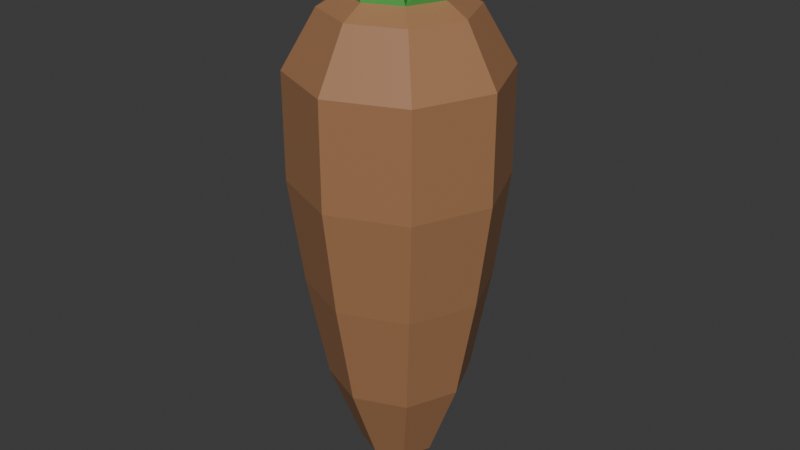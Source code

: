 # Source: NouseCarrotSnowman.blend  (saved by Blender 4.2.66; exported with 4.5.12 LTS)
import bpy
from mathutils import Matrix  # noqa: F401  (used for matrix-valued properties, if any)

bpy.ops.wm.read_factory_settings(use_empty=True)
scene = bpy.context.scene
scene.name = 'Scene'

# ---- collections
col_collection = bpy.data.collections.new('Collection'); scene.collection.children.link(col_collection)

# ---- materials (node trees are filled in below, after node groups)
mat_material_001 = bpy.data.materials.new('Material.001')
mat_material_002 = bpy.data.materials.new('Material.002')

# ---- material node trees
mat_material_001.use_nodes = True; mat_material_001.node_tree.nodes.clear()
_N = mat_material_001.node_tree.nodes; _L = mat_material_001.node_tree.links
n0 = _N.new('ShaderNodeBsdfPrincipled'); n0.name = 'Principled BSDF'; n0.location = (10, 300)
n0.inputs[0].default_value = (0.3698, 0.181, 0.08652, 1.0)
n1 = _N.new('ShaderNodeOutputMaterial'); n1.name = 'Material Output'; n1.location = (300, 300)
_L.new(n0.outputs[0], n1.inputs[0])
n1.is_active_output = True
mat_material_002.use_nodes = True; mat_material_002.node_tree.nodes.clear()
_N = mat_material_002.node_tree.nodes; _L = mat_material_002.node_tree.links
n0 = _N.new('ShaderNodeBsdfPrincipled'); n0.name = 'Principled BSDF'; n0.location = (10, 300)
n0.inputs[0].default_value = (0.08943, 0.4517, 0.09003, 1.0)
n1 = _N.new('ShaderNodeOutputMaterial'); n1.name = 'Material Output'; n1.location = (300, 300)
_L.new(n0.outputs[0], n1.inputs[0])
n1.is_active_output = True

# ---- world
world_world = bpy.data.worlds.new('World'); scene.world = world_world
world_world.use_nodes = True; world_world.node_tree.nodes.clear()
_N = world_world.node_tree.nodes; _L = world_world.node_tree.links
n0 = _N.new('ShaderNodeOutputWorld'); n0.name = 'World Output'; n0.location = (300, 300)
n1 = _N.new('ShaderNodeBackground'); n1.name = 'Background'; n1.location = (10, 300)
n1.inputs[0].default_value = (0.05088, 0.05088, 0.05088, 1.0)
_L.new(n1.outputs[0], n0.inputs[0])
n0.is_active_output = True
world_world.color = (0.05088, 0.05088, 0.05088)
world_world.sun_shadow_jitter_overblur = 0.0

# ---- meshes
me_cylinder = bpy.data.meshes.new('Cylinder')
me_cylinder.from_pydata([(1.863e-09, 3.725e-09, -1.104), (3.725e-09, 0.0, 1.326), (-3.02e-10, 0.6772, -0.5), (6.632e-10, 0.8671, -2.98e-08), (0.0, 1.0, 0.5), (0.7071, 0.7071, 0.5), (0.6132, 0.6132, -2.98e-08), (0.4789, 0.4789, -0.5), (1.0, 0.0, 0.5), (0.8671, 6.632e-10, -2.98e-08), (0.6772, 1.338e-09, -0.5), (0.7071, -0.7071, 0.5), (0.6132, -0.6132, -2.98e-08), (0.4789, -0.4789, -0.5), (0.0, -1.0, 0.5), (6.632e-10, -0.8671, -2.98e-08), (-3.02e-10, -0.6772, -0.5), (-0.7071, -0.7071, 0.5), (-0.6132, -0.6132, -2.98e-08), (-0.4789, -0.4789, -0.5), (-1.0, 0.0, 0.5), (-0.8671, 6.632e-10, -2.98e-08), (-0.6772, 1.338e-09, -0.5), (-0.7071, 0.7071, 0.5), (-0.6132, 0.6132, -2.98e-08), (-0.4789, 0.4789, -0.5), (0.7071, 0.7071, 1.0), (0.0, 1.0, 1.0), (1.0, 0.0, 1.0), (0.7071, -0.7071, 1.0), (0.0, -1.0, 1.0), (-0.7071, -0.7071, 1.0), (-1.0, 0.0, 1.0), (-0.7071, 0.7071, 1.0), (0.4889, 0.4889, 1.267), (0.0, 0.6913, 1.267), (0.6913, 0.0, 1.267), (0.4889, -0.4889, 1.267), (0.0, -0.6913, 1.267), (-0.4889, -0.4889, 1.267), (-0.6913, 0.0, 1.267), (-0.4889, 0.4889, 1.267), (0.3421, 0.3421, 1.326), (0.0, 0.4838, 1.326), (0.4838, 0.0, 1.326), (0.3421, -0.3421, 1.326), (0.0, -0.4838, 1.326), (-0.3421, -0.3421, 1.326), (-0.4838, 0.0, 1.326), (-0.3421, 0.3421, 1.326), (0.2562, 0.4674, 1.614), (-0.1074, 0.6044, 1.608), (-0.4214, 0.4265, 1.566), (-0.5575, 0.09847, 1.599), (-0.05996, 0.1236, 1.62), (0.6735, 0.02354, 1.573), (0.55, 0.3686, 1.547), (0.4912, -0.3243, 1.573), (0.1908, 0.05225, 1.582), (-0.07044, -0.5952, 1.565), (0.274, -0.4404, 1.555), (-0.4184, -0.4685, 1.567), (-0.566, -0.1345, 1.561), (-0.0921, -0.116, 1.596), (-1.654e-10, 0.371, -0.8995), (0.2623, 0.2623, -0.8995), (0.371, 7.328e-10, -0.8995), (0.2623, -0.2623, -0.8995), (-1.654e-10, -0.371, -0.8995), (-0.2623, -0.2623, -0.8995), (-0.371, 7.328e-10, -0.8995), (-0.2623, 0.2623, -0.8995)], [], [(4, 27, 26, 5), (5, 26, 28, 8), (8, 28, 29, 11), (11, 29, 30, 14), (14, 30, 31, 17), (17, 31, 32, 20), (20, 32, 33, 23), (23, 33, 27, 4), (71, 25, 2, 64), (25, 24, 3, 2), (24, 23, 4, 3), (70, 22, 25, 71), (22, 21, 24, 25), (21, 20, 23, 24), (69, 19, 22, 70), (19, 18, 21, 22), (18, 17, 20, 21), (68, 16, 19, 69), (16, 15, 18, 19), (15, 14, 17, 18), (67, 13, 16, 68), (13, 12, 15, 16), (12, 11, 14, 15), (66, 10, 13, 67), (10, 9, 12, 13), (9, 8, 11, 12), (65, 7, 10, 66), (7, 6, 9, 10), (6, 5, 8, 9), (64, 2, 7, 65), (2, 3, 6, 7), (3, 4, 5, 6), (35, 34, 26, 27), (34, 36, 28, 26), (36, 37, 29, 28), (37, 38, 30, 29), (38, 39, 31, 30), (39, 40, 32, 31), (40, 41, 33, 32), (41, 35, 27, 33), (43, 42, 34, 35), (42, 44, 36, 34), (44, 45, 37, 36), (45, 46, 38, 37), (46, 47, 39, 38), (47, 48, 40, 39), (48, 49, 41, 40), (49, 43, 35, 41), (43, 49, 52, 51), (44, 42, 56, 55), (45, 44, 55, 57), (48, 47, 61, 62), (1, 48, 62, 63), (47, 46, 59, 61), (42, 43, 51, 50), (48, 1, 54, 53), (54, 50, 51), (54, 52, 53), (54, 51, 52), (49, 48, 53, 52), (1, 42, 50, 54), (58, 55, 56), (58, 57, 55), (1, 45, 57, 58), (42, 1, 58, 56), (63, 59, 60), (63, 61, 59), (63, 62, 61), (46, 45, 60, 59), (45, 1, 63, 60), (0, 64, 65), (0, 65, 66), (0, 66, 67), (0, 67, 68), (0, 68, 69), (0, 69, 70), (0, 70, 71), (0, 71, 64)])
me_cylinder.polygons.foreach_set('material_index', [0, 0, 0, 0, 0, 0, 0, 0, 0, 0, 0, 0, 0, 0, 0, 0, 0, 0, 0, 0, 0, 0, 0, 0, 0, 0, 0, 0, 0, 0, 0, 0, 0, 0, 0, 0, 0, 0, 0, 0, 0, 0, 0, 0, 0, 0, 0, 0, 1, 1, 1, 1, 1, 1, 1, 1, 1, 1, 1, 1, 1, 1, 1, 1, 1, 1, 1, 1, 1, 1, 0, 0, 0, 0, 0, 0, 0, 0])
_uv = me_cylinder.uv_layers.new(name='UVMap')
_uv.uv.foreach_set('vector', [1.0, 0.875, 1.0, 1.0, 0.875, 1.0, 0.875, 0.875, 0.875, 0.875, 0.875, 1.0, 0.75, 1.0, 0.75, 0.875, 0.75, 0.875, 0.75, 1.0, 0.625, 1.0, 0.625, 0.875, 0.625, 0.875, 0.625, 1.0, 0.5, 1.0, 0.5, 0.875, 0.5, 0.875, 0.5, 1.0, 0.375, 1.0, 0.375, 0.875, 0.375, 0.875, 0.375, 1.0, 0.25, 1.0, 0.25, 0.875, 0.25, 0.875, 0.25, 1.0, 0.125, 1.0, 0.125, 0.875, 0.125, 0.875, 0.125, 1.0, 0.0, 1.0, 0.0, 0.875, 0.125, 0.5, 0.125, 0.625, 0.0, 0.625, 0.0, 0.5, 0.125, 0.625, 0.125, 0.75, 0.0, 0.75, 0.0, 0.625, 0.125, 0.75, 0.125, 0.875, 0.0, 0.875, 0.0, 0.75, 0.25, 0.5, 0.25, 0.625, 0.125, 0.625, 0.125, 0.5, 0.25, 0.625, 0.25, 0.75, 0.125, 0.75, 0.125, 0.625, 0.25, 0.75, 0.25, 0.875, 0.125, 0.875, 0.125, 0.75, 0.375, 0.5, 0.375, 0.625, 0.25, 0.625, 0.25, 0.5, 0.375, 0.625, 0.375, 0.75, 0.25, 0.75, 0.25, 0.625, 0.375, 0.75, 0.375, 0.875, 0.25, 0.875, 0.25, 0.75, 0.5, 0.5, 0.5, 0.625, 0.375, 0.625, 0.375, 0.5, 0.5, 0.625, 0.5, 0.75, 0.375, 0.75, 0.375, 0.625, 0.5, 0.75, 0.5, 0.875, 0.375, 0.875, 0.375, 0.75, 0.625, 0.5, 0.625, 0.625, 0.5, 0.625, 0.5, 0.5, 0.625, 0.625, 0.625, 0.75, 0.5, 0.75, 0.5, 0.625, 0.625, 0.75, 0.625, 0.875, 0.5, 0.875, 0.5, 0.75, 0.75, 0.5, 0.75, 0.625, 0.625, 0.625, 0.625, 0.5, 0.75, 0.625, 0.75, 0.75, 0.625, 0.75, 0.625, 0.625, 0.75, 0.75, 0.75, 0.875, 0.625, 0.875, 0.625, 0.75, 0.875, 0.5, 0.875, 0.625, 0.75, 0.625, 0.75, 0.5, 0.875, 0.625, 0.875, 0.75, 0.75, 0.75, 0.75, 0.625, 0.875, 0.75, 0.875, 0.875, 0.75, 0.875, 0.75, 0.75, 1.0, 0.5, 1.0, 0.625, 0.875, 0.625, 0.875, 0.5, 1.0, 0.625, 1.0, 0.75, 0.875, 0.75, 0.875, 0.625, 1.0, 0.75, 1.0, 0.875, 0.875, 0.875, 0.875, 0.75, 0.25, 0.4159, 0.3673, 0.3673, 0.4197, 0.4197, 0.25, 0.49, 0.3673, 0.3673, 0.4159, 0.25, 0.49, 0.25, 0.4197, 0.4197, 0.4159, 0.25, 0.3673, 0.1327, 0.4197, 0.08029, 0.49, 0.25, 0.3673, 0.1327, 0.25, 0.08408, 0.25, 0.01, 0.4197, 0.08029, 0.25, 0.08408, 0.1327, 0.1327, 0.08029, 0.08029, 0.25, 0.01, 0.1327, 0.1327, 0.08408, 0.25, 0.01, 0.25, 0.08029, 0.08029, 0.08408, 0.25, 0.1327, 0.3673, 0.08029, 0.4197, 0.01, 0.25, 0.1327, 0.3673, 0.25, 0.4159, 0.25, 0.49, 0.08029, 0.4197, 0.25, 0.3661, 0.3321, 0.3321, 0.3673, 0.3673, 0.25, 0.4159, 0.3321, 0.3321, 0.3661, 0.25, 0.4159, 0.25, 0.3673, 0.3673, 0.3661, 0.25, 0.3321, 0.1679, 0.3673, 0.1327, 0.4159, 0.25, 0.3321, 0.1679, 0.25, 0.1339, 0.25, 0.08408, 0.3673, 0.1327, 0.25, 0.1339, 0.1679, 0.1679, 0.1327, 0.1327, 0.25, 0.08408, 0.1679, 0.1679, 0.1339, 0.25, 0.08408, 0.25, 0.1327, 0.1327, 0.1339, 0.25, 0.1679, 0.3321, 0.1327, 0.3673, 0.08408, 0.25, 0.1679, 0.3321, 0.25, 0.3661, 0.25, 0.4159, 0.1327, 0.3673, 0.25, 0.3661, 0.1679, 0.3321, 0.1679, 0.3321, 0.25, 0.3661, 0.3661, 0.25, 0.3321, 0.3321, 0.3321, 0.3321, 0.3661, 0.25, 0.3321, 0.1679, 0.3661, 0.25, 0.3661, 0.25, 0.3321, 0.1679, 0.1339, 0.25, 0.1679, 0.1679, 0.1679, 0.1679, 0.1339, 0.25, 0.1953, 0.25, 0.1339, 0.25, 0.1339, 0.25, 0.1953, 0.25, 0.1679, 0.1679, 0.25, 0.1339, 0.25, 0.1339, 0.1679, 0.1679, 0.3321, 0.3321, 0.25, 0.3661, 0.25, 0.3661, 0.3321, 0.3321, 0.1339, 0.25, 0.1953, 0.25, 0.1953, 0.25, 0.1339, 0.25, 0.2887, 0.2887, 0.3321, 0.3321, 0.25, 0.3661, 0.2113, 0.2887, 0.1679, 0.3321, 0.1339, 0.25, 0.25, 0.3047, 0.25, 0.3661, 0.1679, 0.3321, 0.1679, 0.3321, 0.1339, 0.25, 0.1339, 0.25, 0.1679, 0.3321, 0.3047, 0.25, 0.3321, 0.3321, 0.3321, 0.3321, 0.3047, 0.25, 0.3047, 0.25, 0.3661, 0.25, 0.3321, 0.3321, 0.2887, 0.2113, 0.3321, 0.1679, 0.3661, 0.25, 0.25, 0.1953, 0.3321, 0.1679, 0.3321, 0.1679, 0.25, 0.1953, 0.3321, 0.3321, 0.3047, 0.25, 0.3047, 0.25, 0.3321, 0.3321, 0.25, 0.1953, 0.25, 0.1339, 0.3321, 0.1679, 0.2113, 0.2113, 0.1679, 0.1679, 0.25, 0.1339, 0.1953, 0.25, 0.1339, 0.25, 0.1679, 0.1679, 0.25, 0.1339, 0.3321, 0.1679, 0.3321, 0.1679, 0.25, 0.1339, 0.3321, 0.1679, 0.25, 0.1953, 0.25, 0.1953, 0.3321, 0.1679, 0.75, 0.4201, 0.75, 0.49, 0.9197, 0.4197, 0.8703, 0.3703, 0.9197, 0.4197, 0.99, 0.25, 0.9201, 0.25, 0.99, 0.25, 0.9197, 0.08029, 0.8703, 0.1297, 0.9197, 0.08029, 0.75, 0.01, 0.75, 0.07989, 0.75, 0.01, 0.5803, 0.08029, 0.6297, 0.1297, 0.5803, 0.08029, 0.51, 0.25, 0.5799, 0.25, 0.51, 0.25, 0.5803, 0.4197, 0.6297, 0.3703, 0.5803, 0.4197, 0.75, 0.49])
me_cylinder.materials.append(mat_material_001)
me_cylinder.materials.append(mat_material_002)
me_cylinder.update()

# ---- objects
ob_cylinder = bpy.data.objects.new('Cylinder', me_cylinder)

# ---- transforms, parenting, visibility, modifiers, constraints
ob_cylinder.location = (0.0, 0.0, 0.0)
ob_cylinder.scale = (0.4976, 0.4976, 1.0)

# ---- collection membership
col_collection.objects.link(ob_cylinder)

# ---- scene / render settings (as saved in the file)
scene.frame_start = 1; scene.frame_end = 250; scene.frame_set(1)
scene.render.engine = 'BLENDER_EEVEE_NEXT'
bpy.context.view_layer.update()

# ---- added for rendering (the .blend has no active camera and no usable light): camera, sun
cam_auto = bpy.data.cameras.new('AutoCamera')
cam_auto.lens = 50.0
cam_auto.sensor_width = 36.0
cam_auto.clip_end = 1000.0
ob_auto_camera = bpy.data.objects.new('AutoCamera', cam_auto)
scene.collection.objects.link(ob_auto_camera)
ob_auto_camera.location = (2.83727, -3.40473, 2.52783)
ob_auto_camera.rotation_euler = (1.09748, -7.21219e-08, 0.694738)
scene.camera = ob_auto_camera
light_auto_sun = bpy.data.lights.new('AutoSun', 'SUN')
light_auto_sun.energy = 3.0
light_auto_sun.angle = 0.0523599
ob_auto_sun = bpy.data.objects.new('AutoSun', light_auto_sun)
scene.collection.objects.link(ob_auto_sun)
ob_auto_sun.rotation_euler = (0.872665, 0.174533, 0.523599)
bpy.context.view_layer.update()
